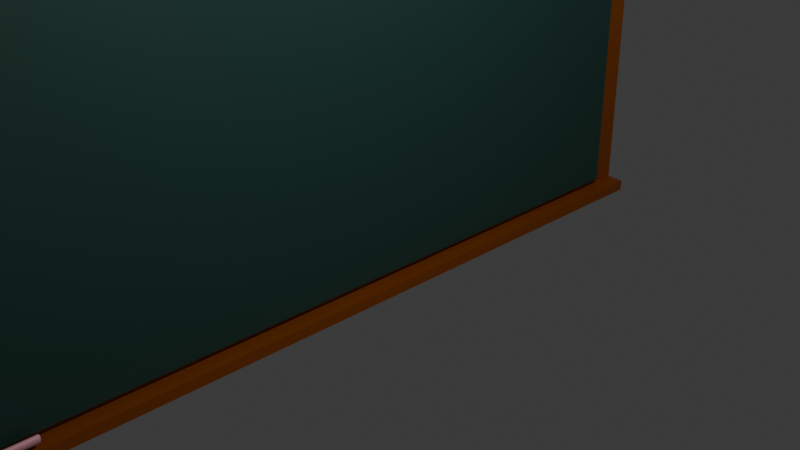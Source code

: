 # Source: chalkBoard.blend  (saved by Blender 4.2.66; exported with 4.5.12 LTS)
import bpy
from mathutils import Matrix  # noqa: F401  (used for matrix-valued properties, if any)

bpy.ops.wm.read_factory_settings(use_empty=True)
scene = bpy.context.scene
scene.name = 'Scene'

# ---- collections
col_collection = bpy.data.collections.new('Collection'); scene.collection.children.link(col_collection)

# ---- materials (node trees are filled in below, after node groups)
mat_material_002 = bpy.data.materials.new('Material.002')
mat_material = bpy.data.materials.new('Material')
mat_material_003 = bpy.data.materials.new('Material.003')
mat_material_001 = bpy.data.materials.new('Material.001')

# ---- material node trees
mat_material_002.use_nodes = True; mat_material_002.node_tree.nodes.clear()
_N = mat_material_002.node_tree.nodes; _L = mat_material_002.node_tree.links
n0 = _N.new('ShaderNodeBsdfPrincipled'); n0.name = 'Principled BSDF'; n0.location = (10, 300)
n0.inputs[0].default_value = (0.305, 0.07036, 0.0, 1.0)
n1 = _N.new('ShaderNodeOutputMaterial'); n1.name = 'Material Output'; n1.location = (300, 300)
_L.new(n0.outputs[0], n1.inputs[0])
n1.is_active_output = True
mat_material.use_nodes = True; mat_material.node_tree.nodes.clear()
_N = mat_material.node_tree.nodes; _L = mat_material.node_tree.links
n0 = _N.new('ShaderNodeBsdfPrincipled'); n0.name = 'Principled BSDF'; n0.location = (10, 300)
n0.inputs[0].default_value = (0.02029, 0.07227, 0.05613, 1.0)
n1 = _N.new('ShaderNodeOutputMaterial'); n1.name = 'Material Output'; n1.location = (300, 300)
_L.new(n0.outputs[0], n1.inputs[0])
n1.is_active_output = True
mat_material_003.use_nodes = True; mat_material_003.node_tree.nodes.clear()
_N = mat_material_003.node_tree.nodes; _L = mat_material_003.node_tree.links
n0 = _N.new('ShaderNodeBsdfPrincipled'); n0.name = 'Principled BSDF'; n0.location = (10, 300)
n0.inputs[0].default_value = (0.305, 0.07036, 0.0, 1.0)
n1 = _N.new('ShaderNodeOutputMaterial'); n1.name = 'Material Output'; n1.location = (300, 300)
_L.new(n0.outputs[0], n1.inputs[0])
n1.is_active_output = True
mat_material_001.use_nodes = True; mat_material_001.node_tree.nodes.clear()
_N = mat_material_001.node_tree.nodes; _L = mat_material_001.node_tree.links
n0 = _N.new('ShaderNodeBsdfPrincipled'); n0.name = 'Principled BSDF'; n0.location = (10, 300)
n0.inputs[0].default_value = (1.0, 0.4678, 0.5333, 1.0)
n1 = _N.new('ShaderNodeOutputMaterial'); n1.name = 'Material Output'; n1.location = (300, 300)
_L.new(n0.outputs[0], n1.inputs[0])
n1.is_active_output = True

# ---- world
world_world = bpy.data.worlds.new('World'); scene.world = world_world
world_world.use_nodes = True; world_world.node_tree.nodes.clear()
_N = world_world.node_tree.nodes; _L = world_world.node_tree.links
n0 = _N.new('ShaderNodeOutputWorld'); n0.name = 'World Output'; n0.location = (300, 300)
n1 = _N.new('ShaderNodeBackground'); n1.name = 'Background'; n1.location = (10, 300)
n1.inputs[0].default_value = (0.05088, 0.05088, 0.05088, 1.0)
_L.new(n1.outputs[0], n0.inputs[0])
n0.is_active_output = True
world_world.color = (0.05088, 0.05088, 0.05088)
world_world.sun_shadow_jitter_overblur = 0.0

# ---- cameras
cam_camera = bpy.data.cameras.new('Camera')
cam_camera.clip_end = 100.0
cam_camera.ortho_scale = 7.314

# ---- lights
light_light = bpy.data.lights.new('Light', 'POINT')
light_light.energy = 1000.0
light_light.shadow_soft_size = 0.1

# ---- meshes
me_cube_001 = bpy.data.meshes.new('Cube.001')
me_cube_001.from_pydata([(-1.0, -1.0, -1.0), (-1.0, -1.0, 1.0), (-1.0, 1.0, -1.0), (-1.0, 1.0, 1.0), (1.0, -1.0, -1.0), (1.0, -1.0, 1.0), (1.0, 1.0, -1.0), (1.0, 1.0, 1.0)], [], [(0, 1, 3, 2), (2, 3, 7, 6), (6, 7, 5, 4), (4, 5, 1, 0), (2, 6, 4, 0), (7, 3, 1, 5)])
_uv = me_cube_001.uv_layers.new(name='UVMap')
_uv.uv.foreach_set('vector', [0.375, 0.0, 0.625, 0.0, 0.625, 0.25, 0.375, 0.25, 0.375, 0.25, 0.625, 0.25, 0.625, 0.5, 0.375, 0.5, 0.375, 0.5, 0.625, 0.5, 0.625, 0.75, 0.375, 0.75, 0.375, 0.75, 0.625, 0.75, 0.625, 1.0, 0.375, 1.0, 0.125, 0.5, 0.375, 0.5, 0.375, 0.75, 0.125, 0.75, 0.625, 0.5, 0.875, 0.5, 0.875, 0.75, 0.625, 0.75])
me_cube_001.materials.append(mat_material_002)
me_cube_001.update()
me_cube_002 = bpy.data.meshes.new('Cube.002')
me_cube_002.from_pydata([(-1.0, -1.0, -1.0), (-1.0, -1.0, 1.0), (-1.0, 1.0, -1.0), (-1.0, 1.0, 1.0), (1.0, -1.0, -1.0), (1.0, -1.0, 1.0), (1.0, 1.0, -1.0), (1.0, 1.0, 1.0)], [], [(0, 1, 3, 2), (2, 3, 7, 6), (6, 7, 5, 4), (4, 5, 1, 0), (2, 6, 4, 0), (7, 3, 1, 5)])
_uv = me_cube_002.uv_layers.new(name='UVMap')
_uv.uv.foreach_set('vector', [0.375, 0.0, 0.625, 0.0, 0.625, 0.25, 0.375, 0.25, 0.375, 0.25, 0.625, 0.25, 0.625, 0.5, 0.375, 0.5, 0.375, 0.5, 0.625, 0.5, 0.625, 0.75, 0.375, 0.75, 0.375, 0.75, 0.625, 0.75, 0.625, 1.0, 0.375, 1.0, 0.125, 0.5, 0.375, 0.5, 0.375, 0.75, 0.125, 0.75, 0.625, 0.5, 0.875, 0.5, 0.875, 0.75, 0.625, 0.75])
me_cube_002.materials.append(mat_material)
me_cube_002.update()
me_cube_003 = bpy.data.meshes.new('Cube.003')
me_cube_003.from_pydata([(-1.0, -1.0, -1.0), (-1.0, -1.0, 1.0), (-1.0, 1.0, -1.0), (-1.0, 1.0, 1.0), (1.0, -1.0, -1.0), (1.0, -1.0, 1.0), (1.0, 1.0, -1.0), (1.0, 1.0, 1.0)], [], [(0, 1, 3, 2), (2, 3, 7, 6), (6, 7, 5, 4), (4, 5, 1, 0), (2, 6, 4, 0), (7, 3, 1, 5)])
_uv = me_cube_003.uv_layers.new(name='UVMap')
_uv.uv.foreach_set('vector', [0.375, 0.0, 0.625, 0.0, 0.625, 0.25, 0.375, 0.25, 0.375, 0.25, 0.625, 0.25, 0.625, 0.5, 0.375, 0.5, 0.375, 0.5, 0.625, 0.5, 0.625, 0.75, 0.375, 0.75, 0.375, 0.75, 0.625, 0.75, 0.625, 1.0, 0.375, 1.0, 0.125, 0.5, 0.375, 0.5, 0.375, 0.75, 0.125, 0.75, 0.625, 0.5, 0.875, 0.5, 0.875, 0.75, 0.625, 0.75])
me_cube_003.materials.append(mat_material_003)
me_cube_003.update()
me_cylinder = bpy.data.meshes.new('Cylinder')
me_cylinder.from_pydata([(0.0, 1.0, -1.0), (0.0, 1.0, 1.0), (0.1951, 0.9808, -1.0), (0.1951, 0.9808, 1.0), (0.3827, 0.9239, -1.0), (0.3827, 0.9239, 1.0), (0.5556, 0.8315, -1.0), (0.5556, 0.8315, 1.0), (0.7071, 0.7071, -1.0), (0.7071, 0.7071, 1.0), (0.8315, 0.5556, -1.0), (0.8315, 0.5556, 1.0), (0.9239, 0.3827, -1.0), (0.9239, 0.3827, 1.0), (0.9808, 0.1951, -1.0), (0.9808, 0.1951, 1.0), (1.0, 0.0, -1.0), (1.0, 0.0, 1.0), (0.9808, -0.1951, -1.0), (0.9808, -0.1951, 1.0), (0.9239, -0.3827, -1.0), (0.9239, -0.3827, 1.0), (0.8315, -0.5556, -1.0), (0.8315, -0.5556, 1.0), (0.7071, -0.7071, -1.0), (0.7071, -0.7071, 1.0), (0.5556, -0.8315, -1.0), (0.5556, -0.8315, 1.0), (0.3827, -0.9239, -1.0), (0.3827, -0.9239, 1.0), (0.1951, -0.9808, -1.0), (0.1951, -0.9808, 1.0), (0.0, -1.0, -1.0), (0.0, -1.0, 1.0), (-0.1951, -0.9808, -1.0), (-0.1951, -0.9808, 1.0), (-0.3827, -0.9239, -1.0), (-0.3827, -0.9239, 1.0), (-0.5556, -0.8315, -1.0), (-0.5556, -0.8315, 1.0), (-0.7071, -0.7071, -1.0), (-0.7071, -0.7071, 1.0), (-0.8315, -0.5556, -1.0), (-0.8315, -0.5556, 1.0), (-0.9239, -0.3827, -1.0), (-0.9239, -0.3827, 1.0), (-0.9808, -0.1951, -1.0), (-0.9808, -0.1951, 1.0), (-1.0, 0.0, -1.0), (-1.0, 0.0, 1.0), (-0.9808, 0.1951, -1.0), (-0.9808, 0.1951, 1.0), (-0.9239, 0.3827, -1.0), (-0.9239, 0.3827, 1.0), (-0.8315, 0.5556, -1.0), (-0.8315, 0.5556, 1.0), (-0.7071, 0.7071, -1.0), (-0.7071, 0.7071, 1.0), (-0.5556, 0.8315, -1.0), (-0.5556, 0.8315, 1.0), (-0.3827, 0.9239, -1.0), (-0.3827, 0.9239, 1.0), (-0.1951, 0.9808, -1.0), (-0.1951, 0.9808, 1.0)], [], [(0, 1, 3, 2), (2, 3, 5, 4), (4, 5, 7, 6), (6, 7, 9, 8), (8, 9, 11, 10), (10, 11, 13, 12), (12, 13, 15, 14), (14, 15, 17, 16), (16, 17, 19, 18), (18, 19, 21, 20), (20, 21, 23, 22), (22, 23, 25, 24), (24, 25, 27, 26), (26, 27, 29, 28), (28, 29, 31, 30), (30, 31, 33, 32), (32, 33, 35, 34), (34, 35, 37, 36), (36, 37, 39, 38), (38, 39, 41, 40), (40, 41, 43, 42), (42, 43, 45, 44), (44, 45, 47, 46), (46, 47, 49, 48), (48, 49, 51, 50), (50, 51, 53, 52), (52, 53, 55, 54), (54, 55, 57, 56), (56, 57, 59, 58), (58, 59, 61, 60), (3, 1, 63, 61, 59, 57, 55, 53, 51, 49, 47, 45, 43, 41, 39, 37, 35, 33, 31, 29, 27, 25, 23, 21, 19, 17, 15, 13, 11, 9, 7, 5), (60, 61, 63, 62), (62, 63, 1, 0), (0, 2, 4, 6, 8, 10, 12, 14, 16, 18, 20, 22, 24, 26, 28, 30, 32, 34, 36, 38, 40, 42, 44, 46, 48, 50, 52, 54, 56, 58, 60, 62)])
_uv = me_cylinder.uv_layers.new(name='UVMap')
_uv.uv.foreach_set('vector', [1.0, 0.5, 1.0, 1.0, 0.9688, 1.0, 0.9688, 0.5, 0.9688, 0.5, 0.9688, 1.0, 0.9375, 1.0, 0.9375, 0.5, 0.9375, 0.5, 0.9375, 1.0, 0.9062, 1.0, 0.9062, 0.5, 0.9062, 0.5, 0.9062, 1.0, 0.875, 1.0, 0.875, 0.5, 0.875, 0.5, 0.875, 1.0, 0.8438, 1.0, 0.8438, 0.5, 0.8438, 0.5, 0.8438, 1.0, 0.8125, 1.0, 0.8125, 0.5, 0.8125, 0.5, 0.8125, 1.0, 0.7812, 1.0, 0.7812, 0.5, 0.7812, 0.5, 0.7812, 1.0, 0.75, 1.0, 0.75, 0.5, 0.75, 0.5, 0.75, 1.0, 0.7188, 1.0, 0.7188, 0.5, 0.7188, 0.5, 0.7188, 1.0, 0.6875, 1.0, 0.6875, 0.5, 0.6875, 0.5, 0.6875, 1.0, 0.6562, 1.0, 0.6562, 0.5, 0.6562, 0.5, 0.6562, 1.0, 0.625, 1.0, 0.625, 0.5, 0.625, 0.5, 0.625, 1.0, 0.5938, 1.0, 0.5938, 0.5, 0.5938, 0.5, 0.5938, 1.0, 0.5625, 1.0, 0.5625, 0.5, 0.5625, 0.5, 0.5625, 1.0, 0.5312, 1.0, 0.5312, 0.5, 0.5312, 0.5, 0.5312, 1.0, 0.5, 1.0, 0.5, 0.5, 0.5, 0.5, 0.5, 1.0, 0.4688, 1.0, 0.4688, 0.5, 0.4688, 0.5, 0.4688, 1.0, 0.4375, 1.0, 0.4375, 0.5, 0.4375, 0.5, 0.4375, 1.0, 0.4062, 1.0, 0.4062, 0.5, 0.4062, 0.5, 0.4062, 1.0, 0.375, 1.0, 0.375, 0.5, 0.375, 0.5, 0.375, 1.0, 0.3438, 1.0, 0.3438, 0.5, 0.3438, 0.5, 0.3438, 1.0, 0.3125, 1.0, 0.3125, 0.5, 0.3125, 0.5, 0.3125, 1.0, 0.2812, 1.0, 0.2812, 0.5, 0.2812, 0.5, 0.2812, 1.0, 0.25, 1.0, 0.25, 0.5, 0.25, 0.5, 0.25, 1.0, 0.2188, 1.0, 0.2188, 0.5, 0.2188, 0.5, 0.2188, 1.0, 0.1875, 1.0, 0.1875, 0.5, 0.1875, 0.5, 0.1875, 1.0, 0.1562, 1.0, 0.1562, 0.5, 0.1562, 0.5, 0.1562, 1.0, 0.125, 1.0, 0.125, 0.5, 0.125, 0.5, 0.125, 1.0, 0.09375, 1.0, 0.09375, 0.5, 0.09375, 0.5, 0.09375, 1.0, 0.0625, 1.0, 0.0625, 0.5, 0.2968, 0.4854, 0.25, 0.49, 0.2032, 0.4854, 0.1582, 0.4717, 0.1167, 0.4496, 0.08029, 0.4197, 0.05045, 0.3833, 0.02827, 0.3418, 0.01461, 0.2968, 0.01, 0.25, 0.01461, 0.2032, 0.02827, 0.1582, 0.05045, 0.1167, 0.08029, 0.08029, 0.1167, 0.05045, 0.1582, 0.02827, 0.2032, 0.01461, 0.25, 0.01, 0.2968, 0.01461, 0.3418, 0.02827, 0.3833, 0.05045, 0.4197, 0.08029, 0.4496, 0.1167, 0.4717, 0.1582, 0.4854, 0.2032, 0.49, 0.25, 0.4854, 0.2968, 0.4717, 0.3418, 0.4496, 0.3833, 0.4197, 0.4197, 0.3833, 0.4496, 0.3418, 0.4717, 0.0625, 0.5, 0.0625, 1.0, 0.03125, 1.0, 0.03125, 0.5, 0.03125, 0.5, 0.03125, 1.0, 0.0, 1.0, 0.0, 0.5, 0.75, 0.49, 0.7968, 0.4854, 0.8418, 0.4717, 0.8833, 0.4496, 0.9197, 0.4197, 0.9496, 0.3833, 0.9717, 0.3418, 0.9854, 0.2968, 0.99, 0.25, 0.9854, 0.2032, 0.9717, 0.1582, 0.9496, 0.1167, 0.9197, 0.08029, 0.8833, 0.05045, 0.8418, 0.02827, 0.7968, 0.01461, 0.75, 0.01, 0.7032, 0.01461, 0.6582, 0.02827, 0.6167, 0.05045, 0.5803, 0.08029, 0.5504, 0.1167, 0.5283, 0.1582, 0.5146, 0.2032, 0.51, 0.25, 0.5146, 0.2968, 0.5283, 0.3418, 0.5504, 0.3833, 0.5803, 0.4197, 0.6167, 0.4496, 0.6582, 0.4717, 0.7032, 0.4854])
me_cylinder.materials.append(mat_material_001)
me_cylinder.update()

# ---- objects
ob_light = bpy.data.objects.new('Light', light_light)
ob_camera = bpy.data.objects.new('Camera', cam_camera)
ob_cube = bpy.data.objects.new('Cube', me_cube_001)
ob_cube_001 = bpy.data.objects.new('Cube.001', me_cube_002)
ob_cube_002 = bpy.data.objects.new('Cube.002', me_cube_003)
ob_cylinder = bpy.data.objects.new('Cylinder', me_cylinder)

# ---- transforms, parenting, visibility, modifiers, constraints
ob_light.location = (4.076, 1.005, 5.904)
ob_light.rotation_euler = (0.6503, 0.05522, 1.866)
ob_light.lock_rotations_4d = False
ob_light.empty_display_type = 'ARROWS'
ob_light.color = (0.0, 0.0, 0.0, 0.0)
ob_light.lineart.crease_threshold = 0.0
ob_camera.location = (7.359, -6.926, 4.958)
ob_camera.rotation_euler = (1.109, 0.0, 0.8149)
ob_camera.lock_rotations_4d = False
ob_camera.empty_display_type = 'ARROWS'
ob_camera.color = (0.0, 0.0, 0.0, 0.0)
ob_camera.display_type = 'WIRE'
ob_camera.lineart.crease_threshold = 0.0
ob_cube.location = (-1.807, 0.2622, 0.9578)
ob_cube.scale = (0.1375, 5.659, 2.968)
ob_cube_001.location = (-1.628, 0.2348, 0.9905)
ob_cube_001.scale = (-0.03736, 5.281, 2.757)
ob_cube_002.location = (-1.57, 0.2784, -1.934)
ob_cube_002.scale = (-0.1461, 5.631, 0.07309)
ob_cylinder.location = (-1.455, -4.013, -1.746)
ob_cylinder.rotation_euler = (-1.586, 0.5556, 0.006333)
ob_cylinder.scale = (0.04213, 0.06952, 0.5486)

# ---- collection membership
col_collection.objects.link(ob_light)
col_collection.objects.link(ob_camera)
col_collection.objects.link(ob_cube)
col_collection.objects.link(ob_cube_001)
col_collection.objects.link(ob_cube_002)
col_collection.objects.link(ob_cylinder)

# ---- scene / render settings (as saved in the file)
scene.camera = ob_camera
scene.frame_start = 1; scene.frame_end = 250; scene.frame_set(1)
scene.render.engine = 'BLENDER_EEVEE_NEXT'
bpy.context.view_layer.update()
